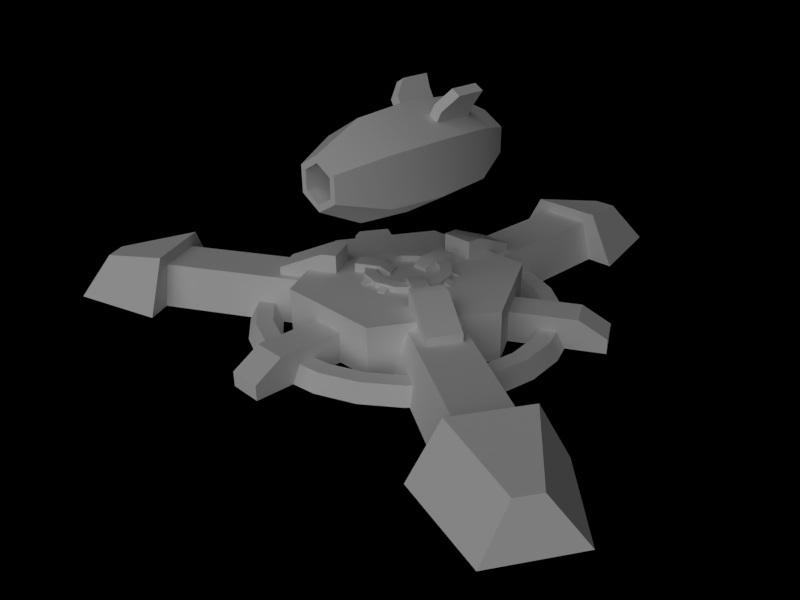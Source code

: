 # Source: building_hardpoint_carc.blend  (saved by Blender 2.66.1; exported with 4.5.12 LTS)
import bpy
from mathutils import Matrix  # noqa: F401  (used for matrix-valued properties, if any)

bpy.ops.wm.read_factory_settings(use_empty=True)
scene = bpy.context.scene
scene.name = 'Scene'

# ---- collections
col_collection_1 = bpy.data.collections.new('Collection 1'); scene.collection.children.link(col_collection_1)

# ---- materials (node trees are filled in below, after node groups)
mat_material_ceramic_white = bpy.data.materials.new('Material.ceramic_white')
mat_material_ceramic_white.alpha_threshold = 0.0
mat_material_ceramic_white.use_transparent_shadow = False
mat_material_ceramic_white.diffuse_color = (1.0, 1.0, 1.0, 1.0)
mat_material_ceramic_white.specular_color = (0.69, 0.71, 1.0)
mat_material_ceramic_white.roughness = 0.25
mat_material_ceramic_white.specular_intensity = 0.2
mat_material_ceramic_white.line_color = (0.0, 0.0, 0.0, 1.0)
mat_material_copper = bpy.data.materials.new('Material.copper')
mat_material_copper.alpha_threshold = 0.0
mat_material_copper.use_transparent_shadow = False
mat_material_copper.diffuse_color = (0.875, 0.553, 0.221, 1.0)
mat_material_copper.specular_color = (1.0, 0.718, 0.189)
mat_material_copper.roughness = 0.5
mat_material_copper.specular_intensity = 1.0
mat_material_copper.line_color = (0.0, 0.0, 0.0, 1.0)
mat_material = bpy.data.materials.new('Material')
mat_material.alpha_threshold = 0.0
mat_material.use_transparent_shadow = False
mat_material.roughness = 0.5
mat_material.specular_intensity = 0.2
mat_material.line_color = (0.0, 0.0, 0.0, 1.0)
mat_material_ceramic_red = bpy.data.materials.new('Material.ceramic_red')
mat_material_ceramic_red.alpha_threshold = 0.0
mat_material_ceramic_red.use_transparent_shadow = False
mat_material_ceramic_red.diffuse_color = (0.22, 0.0, 0.0, 1.0)
mat_material_ceramic_red.specular_color = (0.69, 0.71, 1.0)
mat_material_ceramic_red.roughness = 0.25
mat_material_ceramic_red.specular_intensity = 0.2
mat_material_ceramic_red.line_color = (0.0, 0.0, 0.0, 1.0)
mat_material_lights = bpy.data.materials.new('Material.lights')
mat_material_lights.alpha_threshold = 0.0
mat_material_lights.use_transparent_shadow = False
mat_material_lights.diffuse_color = (1.0, 1.0, 1.0, 1.0)
mat_material_lights.specular_color = (0.69, 0.71, 1.0)
mat_material_lights.roughness = 0.25
mat_material_lights.specular_intensity = 0.2
mat_material_lights.line_color = (0.0, 0.0, 0.0, 1.0)
mat_material_brass = bpy.data.materials.new('Material.brass')
mat_material_brass.alpha_threshold = 0.0
mat_material_brass.use_transparent_shadow = False
mat_material_brass.diffuse_color = (1.0, 1.0, 0.4, 1.0)
mat_material_brass.specular_color = (1.0, 1.0, 0.8)
mat_material_brass.roughness = 0.9
mat_material_brass.specular_intensity = 1.0
mat_material_brass.line_color = (0.0, 0.0, 0.0, 1.0)

# ---- material node trees

# ---- world
world_world = bpy.data.worlds.new('World'); scene.world = world_world
world_world.color = (0.0, 0.0, 0.0)
world_world.use_sun_shadow = False
world_world.sun_shadow_jitter_overblur = 0.0
world_world.cycles.sampling_method = 'MANUAL'
world_world.cycles.sample_map_resolution = 256

# ---- cameras
cam_camera = bpy.data.cameras.new('Camera')
cam_camera.clip_end = 100.0
cam_camera.lens = 35.0
cam_camera.sensor_width = 32.0
cam_camera.sensor_height = 18.0
cam_camera.ortho_scale = 7.314
cam_camera.dof.focus_distance = 0.0
cam_camera.dof.aperture_fstop = 128.0

# ---- lights
light_lamp = bpy.data.lights.new('Lamp', 'SUN')
light_lamp.transmission_factor = 0.0
light_lamp.cutoff_distance = 30.0
light_lamp.angle = 1.571
light_lamp.energy = 1.0
light_lamp.shadow_buffer_clip_start = 1.001
light_lamp.shadow_soft_size = 1.0
light_lamp.shadow_cascade_max_distance = 1000.0
light_lamp.cycles.use_multiple_importance_sampling = False

# ---- meshes
me_cube_002 = bpy.data.meshes.new('Cube.002')
me_cube_002.from_pydata([(0.0, 1.25, 0.3021), (0.2616, 1.25, 0.151), (-0.2616, 1.25, 0.151), (0.2616, 1.25, -0.151), (-0.2616, 1.25, -0.151), (0.0, 1.25, -0.3021), (0.0, -4.036e-08, -0.625), (0.5413, -4.036e-08, -0.3125), (-0.5413, -4.036e-08, -0.3125), (0.5413, 1.552e-08, 0.3125), (-0.5413, 1.552e-08, 0.3125), (0.0, 3.415e-08, 0.625), (0.4949, 0.6983, 0.2857), (-0.4949, 0.6983, 0.2857), (0.4949, 0.6983, -0.2857), (-0.4949, 0.6983, -0.2857), (0.0, 0.6983, -0.5714), (0.0, 0.6983, 0.5714), (0.4949, -0.6983, 0.2857), (-0.4949, -0.6983, 0.2857), (0.0, -0.6983, 0.5714), (0.4949, -0.6983, -0.2857), (-0.4949, -0.6983, -0.2857), (0.0, -0.6983, -0.5714), (0.2616, -1.25, 0.151), (-0.2616, -1.25, 0.151), (0.2616, -1.25, -0.151), (-0.2616, -1.25, -0.151), (0.0, -1.25, -0.3021), (0.0, -1.25, 0.3021), (0.0, 1.36, 0.0), (0.0, -1.25, 0.222), (0.0, -1.25, -0.222), (0.1922, -1.25, -0.111), (-0.1922, -1.25, -0.111), (0.1922, -1.25, 0.111), (-0.1922, -1.25, 0.111), (0.1922, -0.2112, 0.111), (-0.1922, -0.2112, 0.111), (0.1922, -0.2112, -0.111), (-0.1922, -0.2112, -0.111), (0.0, -0.2112, -0.222), (0.0, -0.2112, 0.222), (0.0, 0.4303, 0.0)], [], [(17, 12, 1, 0), (12, 17, 11, 9), (20, 18, 9, 11), (29, 24, 18, 20), (39, 43, 41), (43, 40, 41), (37, 43, 39), (43, 38, 40), (42, 43, 37), (43, 42, 38), (2, 13, 17, 0), (11, 17, 13, 10), (9, 7, 14, 12), (15, 8, 10, 13), (12, 14, 3, 1), (4, 15, 13, 2), (7, 6, 16, 14), (16, 6, 8, 15), (14, 16, 5, 3), (5, 16, 15, 4), (10, 19, 20, 11), (19, 25, 29, 20), (21, 18, 24, 26), (25, 19, 22, 27), (7, 9, 18, 21), (19, 10, 8, 22), (23, 21, 26, 28), (27, 22, 23, 28), (6, 7, 21, 23), (22, 8, 6, 23), (5, 30, 3), (30, 5, 4), (3, 30, 1), (30, 4, 2), (1, 30, 0), (30, 2, 0), (26, 33, 32, 28), (32, 34, 27, 28), (24, 35, 33, 26), (34, 36, 25, 27), (29, 31, 35, 24), (36, 31, 29, 25), (31, 42, 37, 35), (38, 42, 31, 36), (35, 37, 39, 33), (40, 38, 36, 34), (33, 39, 41, 32), (41, 40, 34, 32)])
me_cube_002.polygons.foreach_set('use_smooth', [True] * 48)
me_cube_002.polygons.foreach_set('material_index', [2, 2, 2, 2, 2, 2, 2, 2, 2, 2, 2, 2, 2, 2, 2, 2, 2, 2, 2, 2, 2, 2, 2, 2, 2, 2, 2, 2, 2, 2, 2, 2, 2, 2, 2, 2, 2, 2, 2, 2, 2, 2, 2, 2, 2, 2, 2, 2])
_k = set([(0, 1), (0, 2), (0, 17), (1, 3), (1, 12), (2, 4), (2, 13), (3, 5), (3, 14), (4, 5), (4, 15), (5, 16), (6, 16), (6, 23), (7, 14), (7, 21), (8, 15), (8, 22), (9, 12), (9, 18), (10, 13), (10, 19), (11, 17), (11, 20), (18, 24), (19, 25), (20, 29), (21, 26), (22, 27), (23, 28), (24, 26), (24, 29), (25, 27), (25, 29), (26, 28), (27, 28), (31, 35), (31, 36), (32, 33), (32, 34), (33, 35), (34, 36)])
me_cube_002.attributes.new('sharp_edge', 'BOOLEAN', 'EDGE').data.foreach_set('value', [ (min(e.vertices), max(e.vertices)) in _k for e in me_cube_002.edges])
_uv = me_cube_002.uv_layers.new(name='UVMap')
_uv.uv.foreach_set('vector', [0.8732, 0.5037, 0.8791, 0.4723, 0.9124, 0.4865, 0.9076, 0.5037, 0.8791, 0.4723, 0.8732, 0.5037, 0.8329, 0.5037, 0.8362, 0.4632, 0.7852, 0.5037, 0.7851, 0.4615, 0.8362, 0.4632, 0.8329, 0.5037, 0.7236, 0.5037, 0.7182, 0.4664, 0.7851, 0.4615, 0.7852, 0.5037, 0.8857, 0.1229, 0.8236, 0.02283, 0.9214, 0.1067, 0.8236, 0.02283, 0.7579, 0.1206, 0.7227, 0.1031, 0.853, 0.1314, 0.8236, 0.02283, 0.8857, 0.1229, 0.8236, 0.02283, 0.7902, 0.1303, 0.7579, 0.1206, 0.8216, 0.1339, 0.8236, 0.02283, 0.853, 0.1314, 0.8236, 0.02283, 0.8216, 0.1339, 0.7902, 0.1303, 0.9124, 0.5208, 0.8791, 0.535, 0.8732, 0.5037, 0.9076, 0.5037, 0.8329, 0.5037, 0.8732, 0.5037, 0.8791, 0.535, 0.8362, 0.5441, 0.8362, 0.4632, 0.8464, 0.4156, 0.8976, 0.439, 0.8791, 0.4723, 0.8976, 0.5684, 0.8464, 0.5917, 0.8362, 0.5441, 0.8791, 0.535, 0.8791, 0.4723, 0.8976, 0.439, 0.9272, 0.4723, 0.9124, 0.4865, 0.9272, 0.5351, 0.8976, 0.5684, 0.8791, 0.535, 0.9124, 0.5208, 0.8464, 0.4156, 0.8683, 0.3489, 0.9408, 0.3996, 0.8976, 0.439, 0.9408, 0.6077, 0.8683, 0.6584, 0.8464, 0.5917, 0.8976, 0.5684, 0.8976, 0.439, 0.9408, 0.3996, 0.9564, 0.4677, 0.9272, 0.4723, 0.9564, 0.5396, 0.9408, 0.6077, 0.8976, 0.5684, 0.9272, 0.5351, 0.8362, 0.5441, 0.7851, 0.5459, 0.7852, 0.5037, 0.8329, 0.5037, 0.7851, 0.5459, 0.7182, 0.5409, 0.7236, 0.5037, 0.7852, 0.5037, 0.7834, 0.4118, 0.7851, 0.4615, 0.7182, 0.4664, 0.7095, 0.4271, 0.7182, 0.5409, 0.7851, 0.5459, 0.7834, 0.5956, 0.7095, 0.5802, 0.8464, 0.4156, 0.8362, 0.4632, 0.7851, 0.4615, 0.7834, 0.4118, 0.7851, 0.5459, 0.8362, 0.5441, 0.8464, 0.5917, 0.7834, 0.5956, 0.7741, 0.3417, 0.7834, 0.4118, 0.7095, 0.4271, 0.6938, 0.3867, 0.7095, 0.5802, 0.7834, 0.5956, 0.7741, 0.6656, 0.6938, 0.6206, 0.8683, 0.3489, 0.8464, 0.4156, 0.7834, 0.4118, 0.7741, 0.3417, 0.7834, 0.5956, 0.8464, 0.5917, 0.8683, 0.6584, 0.7741, 0.6656, 0.9564, 0.4677, 0.9382, 0.5037, 0.9272, 0.4723, 0.9382, 0.5037, 0.9564, 0.5396, 0.9272, 0.5351, 0.9272, 0.4723, 0.9382, 0.5037, 0.9124, 0.4865, 0.9382, 0.5037, 0.9272, 0.5351, 0.9124, 0.5208, 0.9124, 0.4865, 0.9382, 0.5037, 0.9076, 0.5037, 0.9382, 0.5037, 0.9124, 0.5208, 0.9076, 0.5037, 0.6231, 0.7566, 0.5939, 0.7735, 0.5131, 0.7268, 0.5131, 0.6931, 0.5131, 0.7268, 0.4322, 0.7735, 0.4031, 0.7566, 0.5131, 0.6931, 0.6231, 0.8837, 0.5939, 0.8668, 0.5939, 0.7735, 0.6231, 0.7566, 0.4322, 0.7735, 0.4322, 0.8668, 0.4031, 0.8836, 0.4031, 0.7566, 0.5131, 0.9472, 0.5131, 0.9135, 0.5939, 0.8668, 0.6231, 0.8837, 0.4322, 0.8668, 0.5131, 0.9135, 0.5131, 0.9472, 0.4031, 0.8836, 0.8186, 0.2997, 0.8216, 0.1339, 0.853, 0.1314, 0.8594, 0.2997, 0.7902, 0.1303, 0.8216, 0.1339, 0.8186, 0.2997, 0.7778, 0.2982, 0.8594, 0.2997, 0.853, 0.1314, 0.8857, 0.1229, 0.9004, 0.2976, 0.7579, 0.1206, 0.7902, 0.1303, 0.7778, 0.2982, 0.7368, 0.2946, 0.9004, 0.2976, 0.8857, 0.1229, 0.9214, 0.1067, 0.9418, 0.2937, 0.7227, 0.1031, 0.7579, 0.1206, 0.7368, 0.2946, 0.6956, 0.2893])
me_cube_002.materials.append(mat_material_ceramic_white)
me_cube_002.materials.append(mat_material_copper)
me_cube_002.materials.append(mat_material)
me_cube_002.use_remesh_preserve_volume = False
me_cube_002.use_remesh_preserve_attributes = False
me_cube_002.use_mirror_vertex_groups = False
me_cube_002.update()
me_cube_003 = bpy.data.meshes.new('Cube.003')
me_cube_003.from_pydata([(-0.4782, 0.6609, 0.7033), (-0.4782, 0.3009, 0.7033), (-0.3699, 0.3009, 0.7658), (-0.3699, 0.6609, 0.7658), (-0.282, 0.625, 0.6134), (-0.282, 0.125, 0.6134), (-0.3902, 0.125, 0.5509), (-0.3902, 0.625, 0.5509), (-0.157, 0.625, 0.3969), (-0.157, 0.125, 0.3969), (-0.2652, 0.125, 0.3344), (-0.2652, 0.625, 0.3344)], [], [(0, 1, 2, 3), (0, 7, 6, 1), (1, 6, 5, 2), (2, 5, 4, 3), (7, 0, 3, 4), (7, 4, 8, 11), (4, 5, 9, 8), (5, 6, 10, 9), (6, 7, 11, 10)])
me_cube_003.polygons.foreach_set('material_index', [1, 1, 1, 1, 1, 1, 1, 1, 1])
_uv = me_cube_003.uv_layers.new(name='UVMap')
_uv.uv.foreach_set('vector', [0.4886, 0.5436, 0.4791, 0.4918, 0.497, 0.4838, 0.5371, 0.5727, 0.4886, 0.5436, 0.4414, 0.563, 0.4606, 0.4546, 0.4791, 0.4918, 0.4791, 0.4918, 0.4606, 0.4546, 0.4843, 0.4438, 0.497, 0.4838, 0.497, 0.4838, 0.4843, 0.4438, 0.5953, 0.5182, 0.5371, 0.5727, 0.4414, 0.563, 0.4886, 0.5436, 0.5371, 0.5727, 0.4562, 0.6107, 0.4414, 0.563, 0.4562, 0.6107, 0.3594, 0.6107, 0.3594, 0.5624, 0.5953, 0.5182, 0.4843, 0.4438, 0.4557, 0.3631, 0.6406, 0.4312, 0.4843, 0.4438, 0.4606, 0.4546, 0.4063, 0.3932, 0.4557, 0.3631, 0.4606, 0.4546, 0.4414, 0.563, 0.3594, 0.5624, 0.4063, 0.3932])
me_cube_003.materials.append(mat_material_ceramic_red)
me_cube_003.materials.append(mat_material)
me_cube_003.use_remesh_preserve_volume = False
me_cube_003.use_remesh_preserve_attributes = False
me_cube_003.use_mirror_vertex_groups = False
me_cube_003.update()
me_cube_001 = bpy.data.meshes.new('Cube.001')
me_cube_001.from_pydata([(0.4916, 4.168, 0.0), (0.7841, 3.0, 0.0), (-0.7841, 3.0, 0.0), (-0.4916, 4.168, 0.0), (0.142, 3.934, 0.4522), (0.44, 3.0, 0.642), (-0.44, 3.0, 0.642), (-0.142, 3.934, 0.4522), (0.3, 3.1, 0.5), (0.3, 1.179, 0.5), (-0.3, 1.179, 0.5), (-0.3, 3.1, 0.5), (-0.444, 3.1, 0.0), (-0.444, 1.179, 0.0), (0.444, 1.179, 0.0), (0.444, 3.1, 0.0), (0.7367, 1.179, 0.6), (0.7367, 1.179, 0.0), (-0.7367, 1.179, 0.0), (-6.557e-08, 3.786e-08, 0.6), (1.063, 0.6137, 0.6), (-2.98e-08, 0.3784, 0.6739), (0.1892, 0.3277, 0.6739), (-0.3277, 0.1892, 0.6739), (0.3277, 0.1892, 0.6739), (-0.1892, 0.3277, 0.6739), (-0.2608, 0.4517, 0.6739), (-0.4517, 0.2608, 0.6739), (0.4517, 0.2608, 0.6739), (0.2608, 0.4517, 0.6739), (-2.98e-08, 0.5215, 0.6739), (-2.98e-08, 0.5215, 0.5841), (0.2608, 0.4517, 0.5841), (-0.4517, 0.2608, 0.5841), (0.4517, 0.2608, 0.5841), (-0.2608, 0.4517, 0.5841), (-0.1892, 0.3277, 0.5841), (-0.3277, 0.1892, 0.5841), (0.3277, 0.1892, 0.5841), (0.1892, 0.3277, 0.5841), (-2.98e-08, 0.3784, 0.5841), (0.1, 0.6256, 0.507), (-0.1, 0.6256, 0.507), (0.1, 0.6256, 0.707), (-0.1, 0.6256, 0.707), (-0.1, 0.3243, 0.707), (0.1, 0.3243, 0.707), (-0.1, 0.3243, 0.507), (0.1, 0.3243, 0.507), (0.1, 0.1873, 0.507), (-0.1, 0.1873, 0.507), (0.1, 0.1873, 0.6354), (-0.1, 0.1873, 0.6354), (0.3818, 0.4525, 0.61), (0.2899, 0.3606, 0.6646), (0.3606, 0.2899, 0.6646), (0.4525, 0.3818, 0.61), (0.3818, 0.4525, 0.57), (0.2899, 0.3606, 0.57), (0.3606, 0.2899, 0.57), (0.4525, 0.3818, 0.57), (-0.4525, 0.3818, 0.61), (-0.3606, 0.2899, 0.6646), (-0.2899, 0.3606, 0.6646), (-0.3818, 0.4525, 0.61), (-0.4525, 0.3818, 0.57), (-0.3606, 0.2899, 0.57), (-0.2899, 0.3606, 0.57), (-0.3818, 0.4525, 0.57), (-1.192e-07, 1.8, 0.2), (-1.192e-07, 1.6, 0.2), (0.0, 1.9, 0.0), (-1.192e-07, 1.5, 0.0), (0.3882, 1.449, 0.0), (0.4918, 1.835, 0.0), (0.4141, 1.545, 0.2), (0.4659, 1.739, 0.2), (0.9, 1.559, 0.2), (0.8, 1.386, 0.2), (0.95, 1.645, 0.0), (0.75, 1.299, 0.0), (1.061, 1.061, 0.0), (1.344, 1.344, 0.0), (1.131, 1.131, 0.2), (1.273, 1.273, 0.2), (-1.559, 0.9, 0.2), (1.559, 0.9, 0.2), (-1.386, 0.8, 0.2), (1.386, 0.8, 0.2), (-1.645, 0.95, 0.0), (1.645, 0.95, 0.0), (-1.299, 0.75, 0.0), (1.299, 0.75, 0.0), (-0.3882, 1.449, 0.0), (-0.4918, 1.835, 0.0), (-0.4141, 1.545, 0.2), (-0.4659, 1.739, 0.2), (-0.9, 1.559, 0.2), (-0.8, 1.386, 0.2), (-0.95, 1.645, 0.0), (-0.75, 1.299, 0.0), (-1.061, 1.061, 0.0), (-1.344, 1.344, 0.0), (-1.131, 1.131, 0.2), (-1.273, 1.273, 0.2), (1.832, 0.8268, 0.0), (1.163, 0.4405, 0.0), (0.9629, 0.7869, 0.0), (1.632, 1.173, 0.0), (1.832, 0.8268, 0.3728), (1.163, 0.4405, 0.3728), (0.9629, 0.7869, 0.3728), (1.632, 1.173, 0.3728), (1.922, 1.34, 0.1761), (2.122, 0.9939, 0.1761), (1.922, 1.34, 0.0), (2.122, 0.9939, 0.0), (0.2, 1.537, 0.4377), (0.2, 1.0, 0.4377), (-0.2, 1.0, 0.4377), (-0.2, 1.537, 0.4377), (0.2, 1.537, 0.5936), (0.2, 1.0, 0.8182), (-0.2, 1.0, 0.8182), (-0.2, 1.537, 0.5936), (-0.2, 0.8193, 0.8182), (0.2, 0.8193, 0.8182), (-0.2, 0.8193, 0.4377), (0.2, 0.8193, 0.4377), (-0.2, 1.268, 0.4377), (1.063, 0.6137, 0.3728), (-0.7367, 1.179, 0.6), (-1.063, 0.6137, 0.6), (-0.9629, 0.7869, 0.0), (-0.9629, 0.7869, 0.3728), (-1.063, 0.6137, 0.3728)], [], [(4, 7, 6, 5), (0, 4, 5, 1), (1, 5, 6, 2), (2, 6, 7, 3), (4, 0, 3, 7), (10, 9, 8, 11), (8, 9, 14, 15), (16, 19, 20), (21, 30, 26, 25), (25, 26, 27, 23), (24, 28, 29, 22), (22, 29, 30, 21), (29, 32, 31, 30), (28, 34, 32, 29), (26, 35, 33, 27), (30, 31, 35, 26), (25, 36, 40, 21), (23, 37, 36, 25), (22, 39, 38, 24), (21, 40, 39, 22), (42, 44, 43, 41), (44, 42, 47, 45), (41, 43, 46, 48), (43, 44, 45, 46), (46, 45, 52, 51), (48, 46, 51, 49), (45, 47, 50, 52), (49, 51, 52, 50), (57, 53, 56, 60), (58, 54, 53, 57), (60, 56, 55, 59), (56, 53, 54, 55), (65, 61, 64, 68), (66, 62, 61, 65), (68, 64, 63, 67), (64, 61, 62, 63), (72, 73, 75, 70), (71, 69, 76, 74), (70, 75, 76, 69), (75, 78, 77, 76), (74, 76, 77, 79), (73, 80, 78, 75), (80, 81, 83, 78), (79, 77, 84, 82), (78, 83, 84, 77), (83, 88, 86, 84), (82, 84, 86, 90), (81, 92, 88, 83), (70, 95, 93, 72), (69, 71, 94, 96), (69, 96, 95, 70), (96, 97, 98, 95), (96, 94, 99, 97), (95, 98, 100, 93), (98, 103, 101, 100), (97, 99, 102, 104), (97, 104, 103, 98), (104, 85, 87, 103), (104, 102, 89, 85), (103, 87, 91, 101), (109, 112, 111, 110), (105, 109, 110, 106), (107, 111, 112, 108), (108, 112, 113, 115), (109, 105, 116, 114), (112, 109, 114, 113), (115, 113, 114, 116), (121, 124, 123, 122), (117, 121, 122, 118), (119, 123, 124, 120, 129), (120, 124, 121, 117), (123, 119, 127, 125), (118, 122, 126, 128), (122, 123, 125, 126), (128, 126, 125, 127), (10, 11, 12, 13), (9, 16, 17, 14), (16, 111, 107, 17), (111, 16, 20, 130), (134, 135, 132, 131), (131, 19, 16), (131, 10, 13, 18), (16, 9, 10, 131), (131, 132, 19), (131, 18, 133, 134)])
me_cube_001.polygons.foreach_set('use_smooth', [True] * 85)
me_cube_001.polygons.foreach_set('material_index', [5, 5, 5, 5, 5, 5, 5, 5, 5, 5, 5, 5, 5, 5, 5, 5, 5, 5, 5, 5, 5, 5, 5, 5, 5, 5, 5, 5, 5, 5, 5, 5, 5, 5, 5, 5, 5, 5, 5, 5, 5, 5, 5, 5, 5, 5, 5, 5, 5, 5, 5, 5, 5, 5, 5, 5, 5, 5, 5, 5, 5, 5, 5, 5, 5, 5, 5, 5, 5, 5, 5, 5, 5, 5, 5, 5, 5, 5, 5, 5, 5, 5, 5, 5, 5])
_uv = me_cube_001.uv_layers.new(name='UVMap')
_uv.uv.foreach_set('vector', [0.3279, 0.5086, 0.3011, 0.4886, 0.3341, 0.4142, 0.4305, 0.4327, 0.3241, 0.5885, 0.3279, 0.5086, 0.4305, 0.4327, 0.4848, 0.5253, 0.4787, 0.3539, 0.4305, 0.4327, 0.3341, 0.4142, 0.2801, 0.3425, 0.2801, 0.3425, 0.3341, 0.4142, 0.3011, 0.4886, 0.224, 0.4957, 0.3279, 0.5086, 0.3241, 0.5885, 0.224, 0.4957, 0.3011, 0.4886, 0.6933, 0.3796, 0.6933, 0.3115, 0.9112, 0.3115, 0.9112, 0.3796, 0.9112, 0.3115, 0.6933, 0.3115, 0.6933, 0.2525, 0.9112, 0.2525, 0.9016, 0.1865, 0.8675, 0.03023, 0.9689, 0.155, 0.3354, 0.8191, 0.3378, 0.8964, 0.2056, 0.8849, 0.2194, 0.8066, 0.2194, 0.8066, 0.2056, 0.8849, 0.06864, 0.8443, 0.1132, 0.7735, 0.5606, 0.7776, 0.6015, 0.8389, 0.4694, 0.8818, 0.4524, 0.8095, 0.4524, 0.8095, 0.4694, 0.8818, 0.3378, 0.8964, 0.3354, 0.8191, 0.4694, 0.8818, 0.4782, 0.9289, 0.3372, 0.9436, 0.3378, 0.8964, 0.6015, 0.8389, 0.617, 0.8875, 0.4782, 0.9289, 0.4694, 0.8818, 0.2056, 0.8849, 0.1962, 0.9303, 0.05558, 0.8911, 0.06864, 0.8443, 0.3378, 0.8964, 0.3372, 0.9436, 0.1962, 0.9303, 0.2056, 0.8849, 0.2194, 0.8066, 0.2282, 0.7576, 0.3351, 0.7684, 0.3354, 0.8191, 0.1132, 0.7735, 0.1263, 0.7294, 0.2282, 0.7576, 0.2194, 0.8066, 0.4524, 0.8095, 0.4424, 0.7583, 0.5474, 0.7294, 0.5606, 0.7776, 0.3354, 0.8191, 0.3351, 0.7684, 0.4424, 0.7583, 0.4524, 0.8095, 0.5098, 0.6004, 0.4828, 0.5986, 0.4763, 0.5896, 0.4929, 0.5647, 0.4828, 0.5986, 0.5098, 0.6004, 0.483, 0.6365, 0.47, 0.6147, 0.4929, 0.5647, 0.4763, 0.5896, 0.4574, 0.6011, 0.438, 0.5759, 0.4763, 0.5896, 0.4828, 0.5986, 0.47, 0.6147, 0.4574, 0.6011, 0.4574, 0.6011, 0.47, 0.6147, 0.4615, 0.6255, 0.4382, 0.6127, 0.438, 0.5759, 0.4574, 0.6011, 0.4382, 0.6127, 0.4198, 0.5956, 0.47, 0.6147, 0.483, 0.6365, 0.4603, 0.6422, 0.4615, 0.6255, 0.4313, 0.6313, 0.4382, 0.6127, 0.4615, 0.6255, 0.4603, 0.6422, 0.8135, 0.7913, 0.8027, 0.8113, 0.7573, 0.8069, 0.7511, 0.7805, 0.8689, 0.8508, 0.8132, 0.8914, 0.8027, 0.8113, 0.8135, 0.7913, 0.7511, 0.7805, 0.7573, 0.8069, 0.7389, 0.8914, 0.6793, 0.8403, 0.7573, 0.8069, 0.8027, 0.8113, 0.8132, 0.8914, 0.7389, 0.8914, 0.8689, 0.8423, 0.8903, 0.8512, 0.8938, 0.8968, 0.8689, 0.9055, 0.9285, 0.7805, 0.9755, 0.8388, 0.8903, 0.8512, 0.8689, 0.8423, 0.8689, 0.9055, 0.8938, 0.8968, 0.9739, 0.913, 0.929, 0.9704, 0.8938, 0.8968, 0.8903, 0.8512, 0.9755, 0.8388, 0.9739, 0.913, 0.3278, 0.1595, 0.391, 0.1549, 0.3963, 0.1912, 0.3272, 0.1957, 0.3252, 0.2636, 0.3264, 0.2278, 0.4008, 0.2235, 0.4055, 0.2596, 0.3272, 0.1957, 0.3963, 0.1912, 0.4008, 0.2235, 0.3264, 0.2278, 0.3963, 0.1912, 0.4647, 0.1754, 0.4745, 0.2069, 0.4008, 0.2235, 0.4055, 0.2596, 0.4008, 0.2235, 0.4745, 0.2069, 0.4852, 0.2423, 0.391, 0.1549, 0.4534, 0.1399, 0.4647, 0.1754, 0.3963, 0.1912, 0.4534, 0.1399, 0.5133, 0.1148, 0.5303, 0.1481, 0.4647, 0.1754, 0.4852, 0.2423, 0.4745, 0.2069, 0.5456, 0.1781, 0.5622, 0.2117, 0.4647, 0.1754, 0.5303, 0.1481, 0.5456, 0.1781, 0.4745, 0.2069, 0.5303, 0.1481, 0.5902, 0.1104, 0.6121, 0.1367, 0.5456, 0.1781, 0.5622, 0.2117, 0.5456, 0.1781, 0.6121, 0.1367, 0.6341, 0.1682, 0.5133, 0.1148, 0.5688, 0.08043, 0.5902, 0.1104, 0.5303, 0.1481, 0.3272, 0.1957, 0.2593, 0.1889, 0.2657, 0.1538, 0.3278, 0.1595, 0.3264, 0.2278, 0.3252, 0.2636, 0.2464, 0.2547, 0.2533, 0.22, 0.3264, 0.2278, 0.2533, 0.22, 0.2593, 0.1889, 0.3272, 0.1957, 0.2533, 0.22, 0.1835, 0.2007, 0.1942, 0.1714, 0.2593, 0.1889, 0.2533, 0.22, 0.2464, 0.2547, 0.1712, 0.2333, 0.1835, 0.2007, 0.2593, 0.1889, 0.1942, 0.1714, 0.2061, 0.1382, 0.2657, 0.1538, 0.1942, 0.1714, 0.1335, 0.1443, 0.1505, 0.1135, 0.2061, 0.1382, 0.1835, 0.2007, 0.1712, 0.2333, 0.1016, 0.2007, 0.1185, 0.171, 0.1835, 0.2007, 0.1185, 0.171, 0.1335, 0.1443, 0.1942, 0.1714, 0.1185, 0.171, 0.05926, 0.131, 0.07927, 0.1082, 0.1335, 0.1443, 0.1185, 0.171, 0.1016, 0.2007, 0.03851, 0.1582, 0.05926, 0.131, 0.1335, 0.1443, 0.07927, 0.1082, 0.0998, 0.08043, 0.1505, 0.1135, 0.1818, 0.583, 0.157, 0.5542, 0.213, 0.4856, 0.2542, 0.5239, 0.1942, 0.6299, 0.1818, 0.583, 0.2542, 0.5239, 0.2876, 0.5684, 0.1739, 0.4571, 0.213, 0.4856, 0.157, 0.5542, 0.1147, 0.5382, 0.1147, 0.5382, 0.157, 0.5542, 0.1328, 0.5789, 0.1137, 0.5843, 0.1818, 0.583, 0.1942, 0.6299, 0.1435, 0.6249, 0.1548, 0.605, 0.157, 0.5542, 0.1818, 0.583, 0.1548, 0.605, 0.1328, 0.5789, 0.1137, 0.5843, 0.1328, 0.5789, 0.1548, 0.605, 0.1435, 0.6249, 0.6179, 0.5451, 0.6003, 0.5753, 0.5579, 0.5547, 0.5688, 0.515, 0.6397, 0.5482, 0.6179, 0.5451, 0.5688, 0.515, 0.6095, 0.4753, 0.5334, 0.6006, 0.5579, 0.5547, 0.6003, 0.5753, 0.6095, 0.5905, 0.5727, 0.5975, 0.6095, 0.5905, 0.6003, 0.5753, 0.6179, 0.5451, 0.6397, 0.5482, 0.5579, 0.5547, 0.5334, 0.6006, 0.5077, 0.5782, 0.5429, 0.5498, 0.6095, 0.4753, 0.5688, 0.515, 0.5446, 0.5031, 0.5864, 0.4538, 0.5688, 0.515, 0.5579, 0.5547, 0.5429, 0.5498, 0.5446, 0.5031, 0.4896, 0.5204, 0.5446, 0.5031, 0.5429, 0.5498, 0.5077, 0.5782, 0.6933, 0.3796, 0.9112, 0.3796, 0.9112, 0.4386, 0.6933, 0.4386, 0.851, 0.1889, 0.9016, 0.1865, 0.9065, 0.2524, 0.8693, 0.2524, 0.9016, 0.1865, 0.9566, 0.1945, 0.9647, 0.2425, 0.9065, 0.2524, 0.9566, 0.1945, 0.9016, 0.1865, 0.9689, 0.155, 0.9815, 0.1834, 0.7187, 0.138, 0.702, 0.1181, 0.7246, 0.09915, 0.7679, 0.1549, 0.7679, 0.1549, 0.8675, 0.03023, 0.9016, 0.1865, 0.7679, 0.1549, 0.8037, 0.1766, 0.7656, 0.2187, 0.7369, 0.2047, 0.9016, 0.1865, 0.851, 0.1889, 0.8037, 0.1766, 0.7679, 0.1549, 0.7679, 0.1549, 0.7246, 0.09915, 0.8675, 0.03023, 0.7679, 0.1549, 0.7369, 0.2047, 0.6933, 0.1739, 0.7187, 0.138])
me_cube_001.materials.append(mat_material_ceramic_white)
me_cube_001.materials.append(mat_material_lights)
me_cube_001.materials.append(mat_material_ceramic_red)
me_cube_001.materials.append(mat_material_copper)
me_cube_001.materials.append(mat_material_brass)
me_cube_001.materials.append(mat_material)
me_cube_001.use_remesh_preserve_volume = False
me_cube_001.use_remesh_preserve_attributes = False
me_cube_001.use_mirror_vertex_groups = False
me_cube_001.update()

# ---- objects
ob_empty = bpy.data.objects.new('Empty', None)
ob_cube_001 = bpy.data.objects.new('Cube.001', me_cube_002)
ob_cube_002 = bpy.data.objects.new('Cube.002', me_cube_003)
ob_cube = bpy.data.objects.new('Cube', me_cube_001)
ob_lamp = bpy.data.objects.new('Lamp', light_lamp)
ob_camera = bpy.data.objects.new('Camera', cam_camera)

# ---- transforms, parenting, visibility, modifiers, constraints
ob_empty.location = (0.0, 0.0, 0.0)
ob_empty.rotation_euler = (0.0, -0.0, -2.094)
ob_empty.empty_image_offset = (0.0, 0.0)
ob_empty.lineart.crease_threshold = 0.0
ob_cube_001.location = (-4.371e-08, 0.0, 2.0)
ob_cube_001.lineart.crease_threshold = 0.0
_m = ob_cube_001.modifiers.new('EdgeSplit', 'EDGE_SPLIT')
_m.split_angle = 1.047
ob_cube_002.parent = ob_cube_001
ob_cube_002.matrix_parent_inverse = Matrix(((1.0, 0.0, 0.0, 4.371e-08), (0.0, 1.0, 0.0, -0.0), (0.0, 0.0, 1.0, -2.0), (0.0, 0.0, 0.0, 1.0)))
ob_cube_002.location = (-4.371e-08, 0.0, 2.0)
ob_cube_002.lineart.crease_threshold = 0.0
_m = ob_cube_002.modifiers.new('Mirror', 'MIRROR')
ob_cube.location = (0.0, 0.0, 0.0)
ob_cube.lineart.crease_threshold = 0.0
_m = ob_cube.modifiers.new('Array', 'ARRAY')
_m.count = 3
_m.constant_offset_displace = (0.0, 0.0, 0.0)
_m.use_relative_offset = False
_m.relative_offset_displace = (0.9, 0.0, 0.0)
_m.use_object_offset = True
_m.offset_object = ob_empty
_m = ob_cube.modifiers.new('EdgeSplit', 'EDGE_SPLIT')
ob_lamp.location = (4.417, -13.06, 5.904)
ob_lamp.rotation_euler = (1.058, 0.05522, 0.3003)
ob_lamp.lock_rotations_4d = False
ob_lamp.empty_display_type = 'ARROWS'
ob_lamp.color = (0.0, 0.0, 0.0, 0.0)
ob_lamp.lineart.crease_threshold = 0.0
ob_camera.location = (6.706, -6.393, 4.874)
ob_camera.rotation_euler = (1.109, 0.01082, 0.8149)
ob_camera.lock_rotations_4d = False
ob_camera.empty_display_type = 'ARROWS'
ob_camera.color = (0.0, 0.0, 0.0, 0.0)
ob_camera.display_type = 'WIRE'
ob_camera.lineart.crease_threshold = 0.0

# ---- collection membership
col_collection_1.objects.link(ob_empty)
col_collection_1.objects.link(ob_cube_001)
col_collection_1.objects.link(ob_cube_002)
col_collection_1.objects.link(ob_cube)
col_collection_1.objects.link(ob_lamp)
col_collection_1.objects.link(ob_camera)

# ---- scene / render settings (as saved in the file)
scene.camera = ob_camera
scene.frame_start = 1; scene.frame_end = 1; scene.frame_set(1)
scene.render.engine = 'BLENDER_EEVEE_NEXT'
scene.render.image_settings.color_mode = 'RGB'
scene.render.image_settings.compression = 90
scene.render.resolution_x = 1600
scene.render.resolution_y = 1200
scene.render.resolution_percentage = 50
scene.render.dither_intensity = 0.0
scene.render.film_transparent = True
scene.render.bake_margin = 2
scene.render.bake_bias = 0.0
scene.cycles.use_denoising = False
scene.cycles.samples = 10
scene.cycles.sampling_pattern = 'TABULATED_SOBOL'
scene.cycles.light_sampling_threshold = 0.0
scene.cycles.use_adaptive_sampling = False
scene.cycles.use_light_tree = False
scene.cycles.blur_glossy = 0.0
scene.cycles.volume_bounces = 1
scene.cycles.pixel_filter_type = 'GAUSSIAN'
scene.cycles.sample_clamp_indirect = 0.0
scene.view_settings.view_transform = 'Standard'
bpy.context.view_layer.update()

